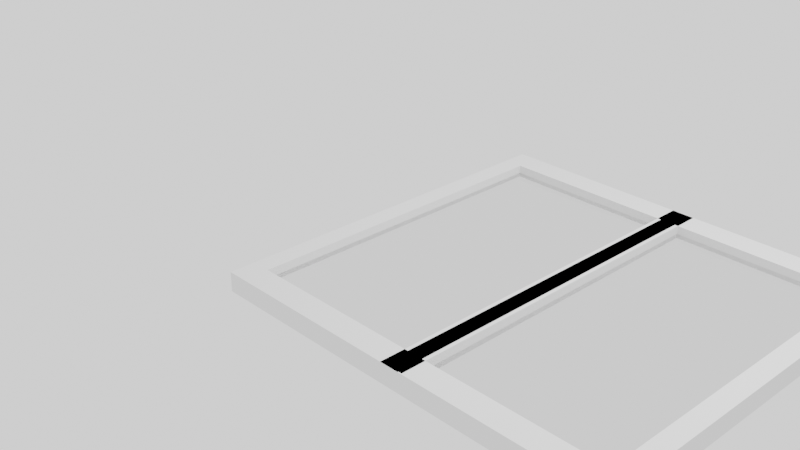 # Source: okno.blend  (saved by Blender 2.92.15; exported with 4.5.12 LTS)
import bpy
from mathutils import Matrix  # noqa: F401  (used for matrix-valued properties, if any)

bpy.ops.wm.read_factory_settings(use_empty=True)
scene = bpy.context.scene
scene.name = 'Scene'

# ---- collections
col_collection = bpy.data.collections.new('Collection'); scene.collection.children.link(col_collection)

# ---- materials (node trees are filled in below, after node groups)
mat_material = bpy.data.materials.new('Material')
mat_material.alpha_threshold = 0.0
mat_material.use_transparent_shadow = False
mat_material.line_color = (0.0, 0.0, 0.0, 1.0)
mat_materi_l = bpy.data.materials.new('Materiál')
mat_materi_l.use_transparent_shadow = False
mat_materi_l.use_raytrace_refraction = True
mat_materi_l.use_screen_refraction = True
mat_materi_l.thickness_mode = 'SLAB'

# ---- material node trees
mat_material.use_nodes = True; mat_material.node_tree.nodes.clear()
_N = mat_material.node_tree.nodes; _L = mat_material.node_tree.links
n0 = _N.new('ShaderNodeOutputMaterial'); n0.name = 'Material Output'; n0.location = (300, 300)
n1 = _N.new('ShaderNodeBsdfPrincipled'); n1.name = 'Principled BSDF'; n1.location = (10, 300)
n1.distribution = 'GGX'
n1.subsurface_method = 'BURLEY'
n1.inputs[2].default_value = 0.4
n1.inputs[3].default_value = 1.45
n1.inputs[27].default_value = (0.0, 0.0, 0.0, 1.0)
n1.inputs[28].default_value = 1.0
_L.new(n1.outputs[0], n0.inputs[0])
n0.is_active_output = True
mat_materi_l.use_nodes = True; mat_materi_l.node_tree.nodes.clear()
_N = mat_materi_l.node_tree.nodes; _L = mat_materi_l.node_tree.links
n0 = _N.new('ShaderNodeOutputMaterial'); n0.name = 'Material Output'; n0.location = (300, 300)
n1 = _N.new('ShaderNodeBsdfPrincipled'); n1.name = 'Principled BSDF'; n1.location = (14, 305)
n1.distribution = 'GGX'
n1.subsurface_method = 'BURLEY'
n1.inputs[2].default_value = 0.0
n1.inputs[3].default_value = 1.45
n1.inputs[13].default_value = 0.5545
n1.inputs[18].default_value = 1.0
n1.inputs[27].default_value = (0.0, 0.0, 0.0, 1.0)
n1.inputs[28].default_value = 1.0
_L.new(n1.outputs[0], n0.inputs[0])
n0.is_active_output = True

# ---- world
world_world = bpy.data.worlds.new('World'); scene.world = world_world
world_world.use_nodes = True; world_world.node_tree.nodes.clear()
_N = world_world.node_tree.nodes; _L = world_world.node_tree.links
n0 = _N.new('ShaderNodeOutputWorld'); n0.name = 'World Output'; n0.location = (300, 300)
n1 = _N.new('ShaderNodeBackground'); n1.name = 'Pozadí'; n1.location = (10, 300)
n1.inputs[0].default_value = (1.0, 1.0, 1.0, 1.0)
_L.new(n1.outputs[0], n0.inputs[0])
n0.is_active_output = True
world_world.color = (0.05088, 0.05088, 0.05088)
world_world.use_sun_shadow = False
world_world.sun_shadow_jitter_overblur = 0.0

# ---- cameras
cam_camera = bpy.data.cameras.new('Camera')
cam_camera.clip_end = 100.0
cam_camera.ortho_scale = 7.314

# ---- lights
light_light = bpy.data.lights.new('Light', 'POINT')
light_light.transmission_factor = 0.0
light_light.energy = 1000.0
light_light.shadow_soft_size = 0.1
light_light.shadow_maximum_resolution = 0.006
light_light.use_absolute_resolution = True

# ---- meshes
me_cube = bpy.data.meshes.new('Cube')
me_cube.from_pydata([], [], [])
_uv = me_cube.uv_layers.new(name='UVMap')
_uv.uv.foreach_set('vector', [])
me_cube.materials.append(mat_material)
me_cube.use_remesh_preserve_volume = False
me_cube.use_remesh_preserve_attributes = False
me_cube.use_mirror_vertex_groups = False
me_cube.update()
me_krychle_001 = bpy.data.meshes.new('Krychle.001')
me_krychle_001.from_pydata([(10.0, 0.5, 10.0), (10.0, 0.5, -10.0), (10.0, -0.5, 10.0), (10.0, -0.5, -10.0), (-10.0, 0.5, 10.0), (-10.0, 0.5, -10.0), (-10.0, -0.5, 10.0), (-10.0, -0.5, -10.0)], [], [(7, 6, 4, 5), (5, 4, 0, 1), (1, 0, 2, 3), (3, 2, 6, 7), (5, 1, 3, 7), (0, 4, 6, 2)])
_uv = me_krychle_001.uv_layers.new(name='UVMapa')
_uv.uv.foreach_set('vector', [0.375, 0.0, 0.625, 0.0, 0.625, 0.25, 0.375, 0.25, 0.375, 0.25, 0.625, 0.25, 0.625, 0.5, 0.375, 0.5, 0.375, 0.5, 0.625, 0.5, 0.625, 0.75, 0.375, 0.75, 0.375, 0.75, 0.625, 0.75, 0.625, 1.0, 0.375, 1.0, 0.125, 0.5, 0.375, 0.5, 0.375, 0.75, 0.125, 0.75, 0.625, 0.5, 0.875, 0.5, 0.875, 0.75, 0.625, 0.75])
me_krychle_001.use_remesh_fix_poles = True
me_krychle_001.use_remesh_preserve_attributes = False
me_krychle_001.use_mirror_vertex_groups = False
me_krychle_001.update()
me_krychle_003 = bpy.data.meshes.new('Krychle.003')
me_krychle_003.from_pydata([(10.0, 0.5, 10.0), (10.0, 0.5, -10.0), (10.0, -0.5, 10.0), (10.0, -0.5, -10.0), (-10.0, 0.5, 10.0), (-10.0, 0.5, -10.0), (-10.0, -0.5, 10.0), (-10.0, -0.5, -10.0), (-194.1, 0.4976, 10.0), (-194.1, 0.4976, -10.0), (-194.1, -0.5024, 10.0), (-194.1, -0.5024, -10.0), (-214.1, 0.4976, 10.0), (-214.1, 0.4976, -10.0), (-214.1, -0.5024, 10.0), (-214.1, -0.5024, -10.0), (-194.1, -0.4355, -10.0), (-194.1, -0.3689, -10.0), (-194.1, -0.3022, -10.0), (-194.1, -0.2355, -10.0), (-194.1, -0.1689, -10.0), (-194.1, -0.1022, -10.0), (-194.1, -0.03554, -10.0), (-194.1, 0.03112, -10.0), (-194.1, 0.09779, -10.0), (-194.1, 0.1645, -10.0), (-194.1, 0.2311, -10.0), (-194.1, 0.2978, -10.0), (-194.1, 0.3645, -10.0), (-194.1, 0.4311, -10.0), (-214.1, -0.4355, 10.0), (-214.1, -0.3689, 10.0), (-214.1, -0.3022, 10.0), (-214.1, -0.2355, 10.0), (-214.1, -0.1689, 10.0), (-214.1, -0.1022, 10.0), (-214.1, -0.03554, 10.0), (-214.1, 0.03112, 10.0), (-214.1, 0.09779, 10.0), (-214.1, 0.1645, 10.0), (-214.1, 0.2311, 10.0), (-214.1, 0.2978, 10.0), (-214.1, 0.3645, 10.0), (-214.1, 0.4311, 10.0), (-214.1, 0.4311, -10.0), (-214.1, 0.3645, -10.0), (-214.1, 0.2978, -10.0), (-214.1, 0.2311, -10.0), (-214.1, 0.1645, -10.0), (-214.1, 0.09779, -10.0), (-214.1, 0.03112, -10.0), (-214.1, -0.03554, -10.0), (-214.1, -0.1022, -10.0), (-214.1, -0.1689, -10.0), (-214.1, -0.2355, -10.0), (-214.1, -0.3022, -10.0), (-214.1, -0.3689, -10.0), (-214.1, -0.4355, -10.0), (-194.1, 0.4311, 10.0), (-194.1, 0.3645, 10.0), (-194.1, 0.2978, 10.0), (-194.1, 0.2311, 10.0), (-194.1, 0.1645, 10.0), (-194.1, 0.09779, 10.0), (-194.1, 0.03112, 10.0), (-194.1, -0.03554, 10.0), (-194.1, -0.1022, 10.0), (-194.1, -0.1689, 10.0), (-194.1, -0.2355, 10.0), (-194.1, -0.3022, 10.0), (-194.1, -0.3689, 10.0), (-194.1, -0.4355, 10.0), (-194.1, -0.5024, 10.0), (-194.1, -0.5024, -10.0), (-194.1, -0.4355, 10.0), (-194.1, -0.4355, -10.0), (204.7, -0.5024, 10.0), (204.7, -0.5024, -10.0), (204.7, -0.4355, 10.0), (204.7, -0.4355, -10.0), (-194.1, 0.4976, 10.0), (-194.1, 0.4311, 10.0), (-194.1, 0.4976, 10.0), (-194.1, 0.4311, 10.0), (197.8, 0.4311, -10.0), (197.8, 0.4976, -10.0), (197.8, 0.4976, 10.0), (197.8, 0.4311, 10.0), (210.4, 0.5, 10.0), (210.4, 0.5, -10.0), (210.4, -0.5, 10.0), (210.4, -0.5, -10.0), (190.4, 0.5, 10.0), (190.4, 0.5, -10.0), (190.4, -0.5, 10.0), (190.4, -0.5, -10.0)], [], [(7, 6, 4, 5), (5, 4, 0, 1), (1, 0, 2, 3), (3, 2, 6, 7), (5, 1, 3, 7), (0, 4, 6, 2), (44, 43, 12, 13), (13, 12, 8, 9), (10, 11, 73, 72), (11, 10, 14, 15), (57, 16, 11, 15), (71, 30, 14, 10), (8, 12, 43, 58), (58, 43, 42, 59), (59, 42, 41, 60), (60, 41, 40, 61), (61, 40, 39, 62), (62, 39, 38, 63), (63, 38, 37, 64), (64, 37, 36, 65), (65, 36, 35, 66), (66, 35, 34, 67), (67, 34, 33, 68), (68, 33, 32, 69), (69, 32, 31, 70), (70, 31, 30, 71), (13, 9, 29, 44), (44, 29, 28, 45), (45, 28, 27, 46), (46, 27, 26, 47), (47, 26, 25, 48), (48, 25, 24, 49), (49, 24, 23, 50), (50, 23, 22, 51), (51, 22, 21, 52), (52, 21, 20, 53), (53, 20, 19, 54), (54, 19, 18, 55), (55, 18, 17, 56), (56, 17, 16, 57), (29, 9, 85, 84), (29, 58, 59, 28), (28, 59, 60, 27), (27, 60, 61, 26), (26, 61, 62, 25), (25, 62, 63, 24), (24, 63, 64, 23), (23, 64, 65, 22), (22, 65, 66, 21), (21, 66, 67, 20), (20, 67, 68, 19), (19, 68, 69, 18), (18, 69, 70, 17), (17, 70, 71, 16), (15, 14, 30, 57), (57, 30, 31, 56), (56, 31, 32, 55), (55, 32, 33, 54), (54, 33, 34, 53), (53, 34, 35, 52), (52, 35, 36, 51), (51, 36, 37, 50), (50, 37, 38, 49), (49, 38, 39, 48), (48, 39, 40, 47), (47, 40, 41, 46), (46, 41, 42, 45), (45, 42, 43, 44), (73, 75, 79, 77), (71, 10, 72, 74), (11, 16, 75, 73), (16, 71, 74, 75), (79, 78, 76, 77), (72, 73, 77, 76), (75, 74, 78, 79), (74, 72, 76, 78), (58, 8, 80, 81), (81, 80, 82, 83), (85, 86, 87, 84), (8, 58, 87, 86), (58, 29, 84, 87), (9, 8, 86, 85), (95, 94, 92, 93), (93, 92, 88, 89), (89, 88, 90, 91), (91, 90, 94, 95), (93, 89, 91, 95), (88, 92, 94, 90)])
_uv = me_krychle_003.uv_layers.new(name='UVMapa')
_uv.uv.foreach_set('vector', [0.375, 0.0, 0.625, 0.0, 0.625, 0.25, 0.375, 0.25, 0.375, 0.25, 0.625, 0.25, 0.625, 0.5, 0.375, 0.5, 0.375, 0.5, 0.625, 0.5, 0.625, 0.75, 0.375, 0.75, 0.375, 0.75, 0.625, 0.75, 0.625, 1.0, 0.375, 1.0, 0.125, 0.5, 0.375, 0.5, 0.375, 0.75, 0.125, 0.75, 0.625, 0.5, 0.875, 0.5, 0.875, 0.75, 0.625, 0.75, 0.375, 0.2334, 0.625, 0.2334, 0.625, 0.25, 0.375, 0.25, 0.375, 0.25, 0.625, 0.25, 0.625, 0.5, 0.375, 0.5, 0.625, 0.75, 0.375, 0.75, 0.375, 0.75, 0.625, 0.75, 0.375, 0.75, 0.625, 0.75, 0.625, 1.0, 0.375, 1.0, 0.125, 0.7333, 0.375, 0.7333, 0.375, 0.75, 0.125, 0.75, 0.625, 0.7333, 0.875, 0.7333, 0.875, 0.75, 0.625, 0.75, 0.625, 0.5, 0.875, 0.5, 0.875, 0.5166, 0.625, 0.5166, 0.625, 0.5166, 0.875, 0.5166, 0.875, 0.5333, 0.625, 0.5333, 0.625, 0.5333, 0.875, 0.5333, 0.875, 0.55, 0.625, 0.55, 0.625, 0.55, 0.875, 0.55, 0.875, 0.5666, 0.625, 0.5666, 0.625, 0.5666, 0.875, 0.5666, 0.875, 0.5833, 0.625, 0.5833, 0.625, 0.5833, 0.875, 0.5833, 0.875, 0.6, 0.625, 0.6, 0.625, 0.6, 0.875, 0.6, 0.875, 0.6166, 0.625, 0.6166, 0.625, 0.6166, 0.875, 0.6166, 0.875, 0.6333, 0.625, 0.6333, 0.625, 0.6333, 0.875, 0.6333, 0.875, 0.65, 0.625, 0.65, 0.625, 0.65, 0.875, 0.65, 0.875, 0.6666, 0.625, 0.6666, 0.625, 0.6666, 0.875, 0.6666, 0.875, 0.6833, 0.625, 0.6833, 0.625, 0.6833, 0.875, 0.6833, 0.875, 0.7, 0.625, 0.7, 0.625, 0.7, 0.875, 0.7, 0.875, 0.7166, 0.625, 0.7166, 0.625, 0.7166, 0.875, 0.7166, 0.875, 0.7333, 0.625, 0.7333, 0.125, 0.5, 0.375, 0.5, 0.375, 0.5166, 0.125, 0.5166, 0.125, 0.5166, 0.375, 0.5166, 0.375, 0.5333, 0.125, 0.5333, 0.125, 0.5333, 0.375, 0.5333, 0.375, 0.55, 0.125, 0.55, 0.125, 0.55, 0.375, 0.55, 0.375, 0.5666, 0.125, 0.5666, 0.125, 0.5666, 0.375, 0.5666, 0.375, 0.5833, 0.125, 0.5833, 0.125, 0.5833, 0.375, 0.5833, 0.375, 0.6, 0.125, 0.6, 0.125, 0.6, 0.375, 0.6, 0.375, 0.6166, 0.125, 0.6166, 0.125, 0.6166, 0.375, 0.6166, 0.375, 0.6333, 0.125, 0.6333, 0.125, 0.6333, 0.375, 0.6333, 0.375, 0.65, 0.125, 0.65, 0.125, 0.65, 0.375, 0.65, 0.375, 0.6666, 0.125, 0.6666, 0.125, 0.6666, 0.375, 0.6666, 0.375, 0.6833, 0.125, 0.6833, 0.125, 0.6833, 0.375, 0.6833, 0.375, 0.7, 0.125, 0.7, 0.125, 0.7, 0.375, 0.7, 0.375, 0.7166, 0.125, 0.7166, 0.125, 0.7166, 0.375, 0.7166, 0.375, 0.7333, 0.125, 0.7333, 0.375, 0.5166, 0.375, 0.5, 0.375, 0.5, 0.375, 0.5166, 0.375, 0.5166, 0.625, 0.5166, 0.625, 0.5333, 0.375, 0.5333, 0.375, 0.5333, 0.625, 0.5333, 0.625, 0.55, 0.375, 0.55, 0.375, 0.55, 0.625, 0.55, 0.625, 0.5666, 0.375, 0.5666, 0.375, 0.5666, 0.625, 0.5666, 0.625, 0.5833, 0.375, 0.5833, 0.375, 0.5833, 0.625, 0.5833, 0.625, 0.6, 0.375, 0.6, 0.375, 0.6, 0.625, 0.6, 0.625, 0.6166, 0.375, 0.6166, 0.375, 0.6166, 0.625, 0.6166, 0.625, 0.6333, 0.375, 0.6333, 0.375, 0.6333, 0.625, 0.6333, 0.625, 0.65, 0.375, 0.65, 0.375, 0.65, 0.625, 0.65, 0.625, 0.6666, 0.375, 0.6666, 0.375, 0.6666, 0.625, 0.6666, 0.625, 0.6833, 0.375, 0.6833, 0.375, 0.6833, 0.625, 0.6833, 0.625, 0.7, 0.375, 0.7, 0.375, 0.7, 0.625, 0.7, 0.625, 0.7166, 0.375, 0.7166, 0.375, 0.7166, 0.625, 0.7166, 0.625, 0.7333, 0.375, 0.7333, 0.375, 0.0, 0.625, 0.0, 0.625, 0.0167, 0.375, 0.0167, 0.375, 0.0167, 0.625, 0.0167, 0.625, 0.03337, 0.375, 0.03337, 0.375, 0.03337, 0.625, 0.03337, 0.625, 0.05004, 0.375, 0.05004, 0.375, 0.05004, 0.625, 0.05004, 0.625, 0.0667, 0.375, 0.0667, 0.375, 0.0667, 0.625, 0.0667, 0.625, 0.08337, 0.375, 0.08337, 0.375, 0.08337, 0.625, 0.08337, 0.625, 0.1, 0.375, 0.1, 0.375, 0.1, 0.625, 0.1, 0.625, 0.1167, 0.375, 0.1167, 0.375, 0.1167, 0.625, 0.1167, 0.625, 0.1334, 0.375, 0.1334, 0.375, 0.1334, 0.625, 0.1334, 0.625, 0.15, 0.375, 0.15, 0.375, 0.15, 0.625, 0.15, 0.625, 0.1667, 0.375, 0.1667, 0.375, 0.1667, 0.625, 0.1667, 0.625, 0.1834, 0.375, 0.1834, 0.375, 0.1834, 0.625, 0.1834, 0.625, 0.2, 0.375, 0.2, 0.375, 0.2, 0.625, 0.2, 0.625, 0.2167, 0.375, 0.2167, 0.375, 0.2167, 0.625, 0.2167, 0.625, 0.2334, 0.375, 0.2334, 0.375, 0.75, 0.375, 0.7333, 0.375, 0.7333, 0.375, 0.75, 0.625, 0.7333, 0.625, 0.75, 0.625, 0.75, 0.625, 0.7333, 0.375, 0.75, 0.375, 0.7333, 0.375, 0.7333, 0.375, 0.75, 0.375, 0.7333, 0.625, 0.7333, 0.625, 0.7333, 0.375, 0.7333, 0.375, 0.7333, 0.625, 0.7333, 0.625, 0.75, 0.375, 0.75, 0.625, 0.75, 0.375, 0.75, 0.375, 0.75, 0.625, 0.75, 0.375, 0.7333, 0.625, 0.7333, 0.625, 0.7333, 0.375, 0.7333, 0.625, 0.7333, 0.625, 0.75, 0.625, 0.75, 0.625, 0.7333, 0.625, 0.5166, 0.625, 0.5, 0.625, 0.5, 0.625, 0.5166, 0.625, 0.5166, 0.625, 0.5, 0.625, 0.5, 0.625, 0.5166, 0.375, 0.5, 0.625, 0.5, 0.625, 0.5166, 0.375, 0.5166, 0.625, 0.5, 0.625, 0.5166, 0.625, 0.5166, 0.625, 0.5, 0.625, 0.5166, 0.375, 0.5166, 0.375, 0.5166, 0.625, 0.5166, 0.375, 0.5, 0.625, 0.5, 0.625, 0.5, 0.375, 0.5, 0.375, 0.0, 0.625, 0.0, 0.625, 0.25, 0.375, 0.25, 0.375, 0.25, 0.625, 0.25, 0.625, 0.5, 0.375, 0.5, 0.375, 0.5, 0.625, 0.5, 0.625, 0.75, 0.375, 0.75, 0.375, 0.75, 0.625, 0.75, 0.625, 1.0, 0.375, 1.0, 0.125, 0.5, 0.375, 0.5, 0.375, 0.75, 0.125, 0.75, 0.625, 0.5, 0.875, 0.5, 0.875, 0.75, 0.625, 0.75])
me_krychle_003.use_remesh_fix_poles = True
me_krychle_003.use_remesh_preserve_attributes = False
me_krychle_003.use_mirror_vertex_groups = False
me_krychle_003.update()
me_plocha = bpy.data.meshes.new('Plocha')
me_plocha.from_pydata([(-1.0, -1.0, 0.0), (1.0, -1.0, 0.0), (-1.0, 1.0, 0.0), (1.0, 1.0, 0.0)], [], [(0, 1, 3, 2)])
_uv = me_plocha.uv_layers.new(name='UVMapa')
_uv.uv.foreach_set('vector', [0.0, 0.0, 1.0, 0.0, 1.0, 1.0, 0.0, 1.0])
me_plocha.materials.append(mat_materi_l)
me_plocha.use_remesh_fix_poles = True
me_plocha.use_remesh_preserve_attributes = False
me_plocha.use_mirror_vertex_groups = False
me_plocha.update()

# ---- objects
ob_cube = bpy.data.objects.new('Cube', me_cube)
ob_light = bpy.data.objects.new('Light', light_light)
ob_camera = bpy.data.objects.new('Camera', cam_camera)
ob_krychle_001 = bpy.data.objects.new('Krychle.001', me_krychle_001)
ob_krychle_003 = bpy.data.objects.new('Krychle.003', me_krychle_003)
ob_plocha = bpy.data.objects.new('Plocha', me_plocha)

# ---- transforms, parenting, visibility, modifiers, constraints
ob_cube.location = (0.0, 0.0, 0.0)
ob_cube.scale = (0.09294, 1.98, 0.1029)
ob_cube.lock_rotations_4d = False
ob_cube.empty_display_type = 'ARROWS'
ob_cube.lineart.crease_threshold = 0.0
ob_light.location = (4.076, 1.005, 5.904)
ob_light.rotation_euler = (0.6503, 0.05522, 1.866)
ob_light.lock_rotations_4d = False
ob_light.empty_display_type = 'ARROWS'
ob_light.color = (0.0, 0.0, 0.0, 0.0)
ob_light.lineart.crease_threshold = 0.0
ob_camera.location = (7.359, -6.926, 4.958)
ob_camera.rotation_euler = (1.109, 0.0, 0.8149)
ob_camera.lock_rotations_4d = False
ob_camera.empty_display_type = 'ARROWS'
ob_camera.color = (0.0, 0.0, 0.0, 0.0)
ob_camera.display_type = 'WIRE'
ob_camera.lineart.crease_threshold = 0.0
ob_krychle_001.location = (2.004, 0.0, 0.0)
ob_krychle_001.scale = (0.01, 4.0, 0.01)
ob_krychle_001.lineart.crease_threshold = 0.0
ob_krychle_003.location = (2.041, 0.009451, 0.0)
ob_krychle_003.scale = (0.01, 4.0, 0.01)
ob_krychle_003.lineart.crease_threshold = 0.0
ob_plocha.location = (2.021, 0.01148, 0.01418)
ob_plocha.scale = (1.951, 1.771, 1.951)
ob_plocha.lineart.crease_threshold = 0.0

# ---- collection membership
col_collection.objects.link(ob_cube)
col_collection.objects.link(ob_light)
col_collection.objects.link(ob_camera)
col_collection.objects.link(ob_krychle_001)
col_collection.objects.link(ob_krychle_003)
col_collection.objects.link(ob_plocha)

# ---- scene / render settings (as saved in the file)
scene.camera = ob_camera
scene.frame_start = 1; scene.frame_end = 250; scene.frame_set(1)
scene.render.engine = 'BLENDER_EEVEE_NEXT'
scene.cycles.use_denoising = False
scene.cycles.samples = 128
scene.cycles.sampling_pattern = 'TABULATED_SOBOL'
scene.cycles.use_adaptive_sampling = False
scene.cycles.use_light_tree = False
scene.eevee.use_raytracing = True
scene.view_settings.view_transform = 'Filmic'
bpy.context.view_layer.update()
